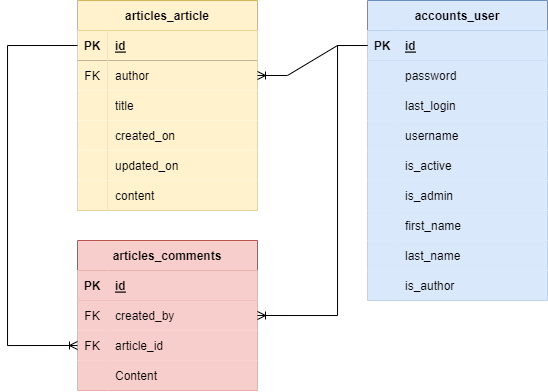

The diagram above was exported from draw.io. Its source (the exported page's mxGraphModel, read from the mxfile embedded in the PNG):
<mxGraphModel dx="981" dy="526" grid="1" gridSize="10" guides="1" tooltips="1" connect="1" arrows="1" fold="1" page="1" pageScale="1" pageWidth="827" pageHeight="1169" math="0" shadow="0">
  <root>
    <mxCell id="0" />
    <mxCell id="1" parent="0" />
    <mxCell id="_m4ntM4qR-f4kt7t6_uK-1" value="articles_article" style="shape=table;startSize=30;container=1;collapsible=1;childLayout=tableLayout;fixedRows=1;rowLines=0;fontStyle=1;align=center;resizeLast=1;fillColor=#fff2cc;strokeColor=#d6b656;" parent="1" vertex="1">
      <mxGeometry x="200" y="90" width="180" height="210" as="geometry" />
    </mxCell>
    <mxCell id="_m4ntM4qR-f4kt7t6_uK-2" value="" style="shape=partialRectangle;collapsible=0;dropTarget=0;pointerEvents=0;fillColor=none;top=0;left=0;bottom=1;right=0;points=[[0,0.5],[1,0.5]];portConstraint=eastwest;" parent="_m4ntM4qR-f4kt7t6_uK-1" vertex="1">
      <mxGeometry y="30" width="180" height="30" as="geometry" />
    </mxCell>
    <mxCell id="_m4ntM4qR-f4kt7t6_uK-3" value="PK" style="shape=partialRectangle;connectable=0;fillColor=#fff2cc;top=0;left=0;bottom=0;right=0;fontStyle=1;overflow=hidden;strokeColor=#d6b656;" parent="_m4ntM4qR-f4kt7t6_uK-2" vertex="1">
      <mxGeometry width="30" height="30" as="geometry">
        <mxRectangle width="30" height="30" as="alternateBounds" />
      </mxGeometry>
    </mxCell>
    <mxCell id="_m4ntM4qR-f4kt7t6_uK-4" value="id" style="shape=partialRectangle;connectable=0;fillColor=#fff2cc;top=0;left=0;bottom=0;right=0;align=left;spacingLeft=6;fontStyle=5;overflow=hidden;strokeColor=#d6b656;" parent="_m4ntM4qR-f4kt7t6_uK-2" vertex="1">
      <mxGeometry x="30" width="150" height="30" as="geometry">
        <mxRectangle width="150" height="30" as="alternateBounds" />
      </mxGeometry>
    </mxCell>
    <mxCell id="_m4ntM4qR-f4kt7t6_uK-5" value="" style="shape=partialRectangle;collapsible=0;dropTarget=0;pointerEvents=0;fillColor=none;top=0;left=0;bottom=0;right=0;points=[[0,0.5],[1,0.5]];portConstraint=eastwest;" parent="_m4ntM4qR-f4kt7t6_uK-1" vertex="1">
      <mxGeometry y="60" width="180" height="30" as="geometry" />
    </mxCell>
    <mxCell id="_m4ntM4qR-f4kt7t6_uK-6" value="FK" style="shape=partialRectangle;connectable=0;fillColor=#fff2cc;top=0;left=0;bottom=0;right=0;editable=1;overflow=hidden;strokeColor=#d6b656;" parent="_m4ntM4qR-f4kt7t6_uK-5" vertex="1">
      <mxGeometry width="30" height="30" as="geometry">
        <mxRectangle width="30" height="30" as="alternateBounds" />
      </mxGeometry>
    </mxCell>
    <mxCell id="_m4ntM4qR-f4kt7t6_uK-7" value="author" style="shape=partialRectangle;connectable=0;fillColor=#fff2cc;top=0;left=0;bottom=0;right=0;align=left;spacingLeft=6;overflow=hidden;strokeColor=#d6b656;" parent="_m4ntM4qR-f4kt7t6_uK-5" vertex="1">
      <mxGeometry x="30" width="150" height="30" as="geometry">
        <mxRectangle width="150" height="30" as="alternateBounds" />
      </mxGeometry>
    </mxCell>
    <mxCell id="_m4ntM4qR-f4kt7t6_uK-8" value="" style="shape=partialRectangle;collapsible=0;dropTarget=0;pointerEvents=0;fillColor=none;top=0;left=0;bottom=0;right=0;points=[[0,0.5],[1,0.5]];portConstraint=eastwest;" parent="_m4ntM4qR-f4kt7t6_uK-1" vertex="1">
      <mxGeometry y="90" width="180" height="30" as="geometry" />
    </mxCell>
    <mxCell id="_m4ntM4qR-f4kt7t6_uK-9" value="" style="shape=partialRectangle;connectable=0;fillColor=#fff2cc;top=0;left=0;bottom=0;right=0;editable=1;overflow=hidden;strokeColor=#d6b656;" parent="_m4ntM4qR-f4kt7t6_uK-8" vertex="1">
      <mxGeometry width="30" height="30" as="geometry">
        <mxRectangle width="30" height="30" as="alternateBounds" />
      </mxGeometry>
    </mxCell>
    <mxCell id="_m4ntM4qR-f4kt7t6_uK-10" value="title" style="shape=partialRectangle;connectable=0;fillColor=#fff2cc;top=0;left=0;bottom=0;right=0;align=left;spacingLeft=6;overflow=hidden;strokeColor=#d6b656;" parent="_m4ntM4qR-f4kt7t6_uK-8" vertex="1">
      <mxGeometry x="30" width="150" height="30" as="geometry">
        <mxRectangle width="150" height="30" as="alternateBounds" />
      </mxGeometry>
    </mxCell>
    <mxCell id="_m4ntM4qR-f4kt7t6_uK-11" value="" style="shape=partialRectangle;collapsible=0;dropTarget=0;pointerEvents=0;fillColor=none;top=0;left=0;bottom=0;right=0;points=[[0,0.5],[1,0.5]];portConstraint=eastwest;" parent="_m4ntM4qR-f4kt7t6_uK-1" vertex="1">
      <mxGeometry y="120" width="180" height="30" as="geometry" />
    </mxCell>
    <mxCell id="_m4ntM4qR-f4kt7t6_uK-12" value="" style="shape=partialRectangle;connectable=0;fillColor=#fff2cc;top=0;left=0;bottom=0;right=0;editable=1;overflow=hidden;strokeColor=#d6b656;" parent="_m4ntM4qR-f4kt7t6_uK-11" vertex="1">
      <mxGeometry width="30" height="30" as="geometry">
        <mxRectangle width="30" height="30" as="alternateBounds" />
      </mxGeometry>
    </mxCell>
    <mxCell id="_m4ntM4qR-f4kt7t6_uK-13" value="created_on" style="shape=partialRectangle;connectable=0;fillColor=#fff2cc;top=0;left=0;bottom=0;right=0;align=left;spacingLeft=6;overflow=hidden;strokeColor=#d6b656;" parent="_m4ntM4qR-f4kt7t6_uK-11" vertex="1">
      <mxGeometry x="30" width="150" height="30" as="geometry">
        <mxRectangle width="150" height="30" as="alternateBounds" />
      </mxGeometry>
    </mxCell>
    <mxCell id="_m4ntM4qR-f4kt7t6_uK-29" value="" style="shape=partialRectangle;collapsible=0;dropTarget=0;pointerEvents=0;fillColor=none;top=0;left=0;bottom=0;right=0;points=[[0,0.5],[1,0.5]];portConstraint=eastwest;" parent="_m4ntM4qR-f4kt7t6_uK-1" vertex="1">
      <mxGeometry y="150" width="180" height="30" as="geometry" />
    </mxCell>
    <mxCell id="_m4ntM4qR-f4kt7t6_uK-30" value="" style="shape=partialRectangle;connectable=0;fillColor=#fff2cc;top=0;left=0;bottom=0;right=0;editable=1;overflow=hidden;strokeColor=#d6b656;" parent="_m4ntM4qR-f4kt7t6_uK-29" vertex="1">
      <mxGeometry width="30" height="30" as="geometry">
        <mxRectangle width="30" height="30" as="alternateBounds" />
      </mxGeometry>
    </mxCell>
    <mxCell id="_m4ntM4qR-f4kt7t6_uK-31" value="updated_on" style="shape=partialRectangle;connectable=0;fillColor=#fff2cc;top=0;left=0;bottom=0;right=0;align=left;spacingLeft=6;overflow=hidden;strokeColor=#d6b656;" parent="_m4ntM4qR-f4kt7t6_uK-29" vertex="1">
      <mxGeometry x="30" width="150" height="30" as="geometry">
        <mxRectangle width="150" height="30" as="alternateBounds" />
      </mxGeometry>
    </mxCell>
    <mxCell id="c8YSMnfZSaYi6ro63lcI-1" value="" style="shape=tableRow;horizontal=0;startSize=0;swimlaneHead=0;swimlaneBody=0;fillColor=none;collapsible=0;dropTarget=0;points=[[0,0.5],[1,0.5]];portConstraint=eastwest;top=0;left=0;right=0;bottom=0;" vertex="1" parent="_m4ntM4qR-f4kt7t6_uK-1">
      <mxGeometry y="180" width="180" height="30" as="geometry" />
    </mxCell>
    <mxCell id="c8YSMnfZSaYi6ro63lcI-2" value="" style="shape=partialRectangle;connectable=0;fillColor=#fff2cc;top=0;left=0;bottom=0;right=0;editable=1;overflow=hidden;strokeColor=#d6b656;" vertex="1" parent="c8YSMnfZSaYi6ro63lcI-1">
      <mxGeometry width="30" height="30" as="geometry">
        <mxRectangle width="30" height="30" as="alternateBounds" />
      </mxGeometry>
    </mxCell>
    <mxCell id="c8YSMnfZSaYi6ro63lcI-3" value="content" style="shape=partialRectangle;connectable=0;fillColor=#fff2cc;top=0;left=0;bottom=0;right=0;align=left;spacingLeft=6;overflow=hidden;strokeColor=#d6b656;" vertex="1" parent="c8YSMnfZSaYi6ro63lcI-1">
      <mxGeometry x="30" width="150" height="30" as="geometry">
        <mxRectangle width="150" height="30" as="alternateBounds" />
      </mxGeometry>
    </mxCell>
    <mxCell id="_m4ntM4qR-f4kt7t6_uK-14" value="accounts_user" style="shape=table;startSize=30;container=1;collapsible=1;childLayout=tableLayout;fixedRows=1;rowLines=0;fontStyle=1;align=center;resizeLast=1;fillColor=#dae8fc;strokeColor=#6c8ebf;" parent="1" vertex="1">
      <mxGeometry x="490" y="90" width="180" height="300" as="geometry" />
    </mxCell>
    <mxCell id="_m4ntM4qR-f4kt7t6_uK-15" value="" style="shape=partialRectangle;collapsible=0;dropTarget=0;pointerEvents=0;fillColor=#dae8fc;top=0;left=0;bottom=1;right=0;points=[[0,0.5],[1,0.5]];portConstraint=eastwest;strokeColor=#6c8ebf;" parent="_m4ntM4qR-f4kt7t6_uK-14" vertex="1">
      <mxGeometry y="30" width="180" height="30" as="geometry" />
    </mxCell>
    <mxCell id="_m4ntM4qR-f4kt7t6_uK-16" value="PK" style="shape=partialRectangle;connectable=0;fillColor=#dae8fc;top=0;left=0;bottom=0;right=0;fontStyle=1;overflow=hidden;strokeColor=#6c8ebf;" parent="_m4ntM4qR-f4kt7t6_uK-15" vertex="1">
      <mxGeometry width="30" height="30" as="geometry">
        <mxRectangle width="30" height="30" as="alternateBounds" />
      </mxGeometry>
    </mxCell>
    <mxCell id="_m4ntM4qR-f4kt7t6_uK-17" value="id" style="shape=partialRectangle;connectable=0;fillColor=#dae8fc;top=0;left=0;bottom=0;right=0;align=left;spacingLeft=6;fontStyle=5;overflow=hidden;strokeColor=#6c8ebf;" parent="_m4ntM4qR-f4kt7t6_uK-15" vertex="1">
      <mxGeometry x="30" width="150" height="30" as="geometry">
        <mxRectangle width="150" height="30" as="alternateBounds" />
      </mxGeometry>
    </mxCell>
    <mxCell id="_m4ntM4qR-f4kt7t6_uK-18" value="" style="shape=partialRectangle;collapsible=0;dropTarget=0;pointerEvents=0;fillColor=#dae8fc;top=0;left=0;bottom=0;right=0;points=[[0,0.5],[1,0.5]];portConstraint=eastwest;strokeColor=#6c8ebf;" parent="_m4ntM4qR-f4kt7t6_uK-14" vertex="1">
      <mxGeometry y="60" width="180" height="30" as="geometry" />
    </mxCell>
    <mxCell id="_m4ntM4qR-f4kt7t6_uK-19" value="" style="shape=partialRectangle;connectable=0;fillColor=#dae8fc;top=0;left=0;bottom=0;right=0;editable=1;overflow=hidden;strokeColor=#6c8ebf;" parent="_m4ntM4qR-f4kt7t6_uK-18" vertex="1">
      <mxGeometry width="30" height="30" as="geometry">
        <mxRectangle width="30" height="30" as="alternateBounds" />
      </mxGeometry>
    </mxCell>
    <mxCell id="_m4ntM4qR-f4kt7t6_uK-20" value="password" style="shape=partialRectangle;connectable=0;fillColor=#dae8fc;top=0;left=0;bottom=0;right=0;align=left;spacingLeft=6;overflow=hidden;strokeColor=#6c8ebf;" parent="_m4ntM4qR-f4kt7t6_uK-18" vertex="1">
      <mxGeometry x="30" width="150" height="30" as="geometry">
        <mxRectangle width="150" height="30" as="alternateBounds" />
      </mxGeometry>
    </mxCell>
    <mxCell id="c8YSMnfZSaYi6ro63lcI-7" value="" style="shape=tableRow;horizontal=0;startSize=0;swimlaneHead=0;swimlaneBody=0;fillColor=#dae8fc;collapsible=0;dropTarget=0;points=[[0,0.5],[1,0.5]];portConstraint=eastwest;top=0;left=0;right=0;bottom=0;strokeColor=#6c8ebf;" vertex="1" parent="_m4ntM4qR-f4kt7t6_uK-14">
      <mxGeometry y="90" width="180" height="30" as="geometry" />
    </mxCell>
    <mxCell id="c8YSMnfZSaYi6ro63lcI-8" value="" style="shape=partialRectangle;connectable=0;fillColor=#dae8fc;top=0;left=0;bottom=0;right=0;editable=1;overflow=hidden;strokeColor=#6c8ebf;" vertex="1" parent="c8YSMnfZSaYi6ro63lcI-7">
      <mxGeometry width="30" height="30" as="geometry">
        <mxRectangle width="30" height="30" as="alternateBounds" />
      </mxGeometry>
    </mxCell>
    <mxCell id="c8YSMnfZSaYi6ro63lcI-9" value="last_login" style="shape=partialRectangle;connectable=0;fillColor=#dae8fc;top=0;left=0;bottom=0;right=0;align=left;spacingLeft=6;overflow=hidden;strokeColor=#6c8ebf;" vertex="1" parent="c8YSMnfZSaYi6ro63lcI-7">
      <mxGeometry x="30" width="150" height="30" as="geometry">
        <mxRectangle width="150" height="30" as="alternateBounds" />
      </mxGeometry>
    </mxCell>
    <mxCell id="c8YSMnfZSaYi6ro63lcI-14" value="" style="shape=tableRow;horizontal=0;startSize=0;swimlaneHead=0;swimlaneBody=0;fillColor=#dae8fc;collapsible=0;dropTarget=0;points=[[0,0.5],[1,0.5]];portConstraint=eastwest;top=0;left=0;right=0;bottom=0;strokeColor=#6c8ebf;" vertex="1" parent="_m4ntM4qR-f4kt7t6_uK-14">
      <mxGeometry y="120" width="180" height="30" as="geometry" />
    </mxCell>
    <mxCell id="c8YSMnfZSaYi6ro63lcI-15" value="" style="shape=partialRectangle;connectable=0;fillColor=#dae8fc;top=0;left=0;bottom=0;right=0;editable=1;overflow=hidden;strokeColor=#6c8ebf;" vertex="1" parent="c8YSMnfZSaYi6ro63lcI-14">
      <mxGeometry width="30" height="30" as="geometry">
        <mxRectangle width="30" height="30" as="alternateBounds" />
      </mxGeometry>
    </mxCell>
    <mxCell id="c8YSMnfZSaYi6ro63lcI-16" value="username" style="shape=partialRectangle;connectable=0;fillColor=#dae8fc;top=0;left=0;bottom=0;right=0;align=left;spacingLeft=6;overflow=hidden;strokeColor=#6c8ebf;" vertex="1" parent="c8YSMnfZSaYi6ro63lcI-14">
      <mxGeometry x="30" width="150" height="30" as="geometry">
        <mxRectangle width="150" height="30" as="alternateBounds" />
      </mxGeometry>
    </mxCell>
    <mxCell id="c8YSMnfZSaYi6ro63lcI-17" value="" style="shape=tableRow;horizontal=0;startSize=0;swimlaneHead=0;swimlaneBody=0;fillColor=#dae8fc;collapsible=0;dropTarget=0;points=[[0,0.5],[1,0.5]];portConstraint=eastwest;top=0;left=0;right=0;bottom=0;strokeColor=#6c8ebf;" vertex="1" parent="_m4ntM4qR-f4kt7t6_uK-14">
      <mxGeometry y="150" width="180" height="30" as="geometry" />
    </mxCell>
    <mxCell id="c8YSMnfZSaYi6ro63lcI-18" value="" style="shape=partialRectangle;connectable=0;fillColor=#dae8fc;top=0;left=0;bottom=0;right=0;editable=1;overflow=hidden;strokeColor=#6c8ebf;" vertex="1" parent="c8YSMnfZSaYi6ro63lcI-17">
      <mxGeometry width="30" height="30" as="geometry">
        <mxRectangle width="30" height="30" as="alternateBounds" />
      </mxGeometry>
    </mxCell>
    <mxCell id="c8YSMnfZSaYi6ro63lcI-19" value="is_active" style="shape=partialRectangle;connectable=0;fillColor=#dae8fc;top=0;left=0;bottom=0;right=0;align=left;spacingLeft=6;overflow=hidden;strokeColor=#6c8ebf;" vertex="1" parent="c8YSMnfZSaYi6ro63lcI-17">
      <mxGeometry x="30" width="150" height="30" as="geometry">
        <mxRectangle width="150" height="30" as="alternateBounds" />
      </mxGeometry>
    </mxCell>
    <mxCell id="c8YSMnfZSaYi6ro63lcI-23" value="" style="shape=tableRow;horizontal=0;startSize=0;swimlaneHead=0;swimlaneBody=0;fillColor=#dae8fc;collapsible=0;dropTarget=0;points=[[0,0.5],[1,0.5]];portConstraint=eastwest;top=0;left=0;right=0;bottom=0;strokeColor=#6c8ebf;" vertex="1" parent="_m4ntM4qR-f4kt7t6_uK-14">
      <mxGeometry y="180" width="180" height="30" as="geometry" />
    </mxCell>
    <mxCell id="c8YSMnfZSaYi6ro63lcI-24" value="" style="shape=partialRectangle;connectable=0;fillColor=#dae8fc;top=0;left=0;bottom=0;right=0;editable=1;overflow=hidden;strokeColor=#6c8ebf;" vertex="1" parent="c8YSMnfZSaYi6ro63lcI-23">
      <mxGeometry width="30" height="30" as="geometry">
        <mxRectangle width="30" height="30" as="alternateBounds" />
      </mxGeometry>
    </mxCell>
    <mxCell id="c8YSMnfZSaYi6ro63lcI-25" value="is_admin" style="shape=partialRectangle;connectable=0;fillColor=#dae8fc;top=0;left=0;bottom=0;right=0;align=left;spacingLeft=6;overflow=hidden;strokeColor=#6c8ebf;" vertex="1" parent="c8YSMnfZSaYi6ro63lcI-23">
      <mxGeometry x="30" width="150" height="30" as="geometry">
        <mxRectangle width="150" height="30" as="alternateBounds" />
      </mxGeometry>
    </mxCell>
    <mxCell id="c8YSMnfZSaYi6ro63lcI-26" value="" style="shape=tableRow;horizontal=0;startSize=0;swimlaneHead=0;swimlaneBody=0;fillColor=#dae8fc;collapsible=0;dropTarget=0;points=[[0,0.5],[1,0.5]];portConstraint=eastwest;top=0;left=0;right=0;bottom=0;strokeColor=#6c8ebf;" vertex="1" parent="_m4ntM4qR-f4kt7t6_uK-14">
      <mxGeometry y="210" width="180" height="30" as="geometry" />
    </mxCell>
    <mxCell id="c8YSMnfZSaYi6ro63lcI-27" value="" style="shape=partialRectangle;connectable=0;fillColor=#dae8fc;top=0;left=0;bottom=0;right=0;editable=1;overflow=hidden;strokeColor=#6c8ebf;" vertex="1" parent="c8YSMnfZSaYi6ro63lcI-26">
      <mxGeometry width="30" height="30" as="geometry">
        <mxRectangle width="30" height="30" as="alternateBounds" />
      </mxGeometry>
    </mxCell>
    <mxCell id="c8YSMnfZSaYi6ro63lcI-28" value="first_name" style="shape=partialRectangle;connectable=0;fillColor=#dae8fc;top=0;left=0;bottom=0;right=0;align=left;spacingLeft=6;overflow=hidden;strokeColor=#6c8ebf;" vertex="1" parent="c8YSMnfZSaYi6ro63lcI-26">
      <mxGeometry x="30" width="150" height="30" as="geometry">
        <mxRectangle width="150" height="30" as="alternateBounds" />
      </mxGeometry>
    </mxCell>
    <mxCell id="c8YSMnfZSaYi6ro63lcI-29" value="" style="shape=tableRow;horizontal=0;startSize=0;swimlaneHead=0;swimlaneBody=0;fillColor=#dae8fc;collapsible=0;dropTarget=0;points=[[0,0.5],[1,0.5]];portConstraint=eastwest;top=0;left=0;right=0;bottom=0;strokeColor=#6c8ebf;" vertex="1" parent="_m4ntM4qR-f4kt7t6_uK-14">
      <mxGeometry y="240" width="180" height="30" as="geometry" />
    </mxCell>
    <mxCell id="c8YSMnfZSaYi6ro63lcI-30" value="" style="shape=partialRectangle;connectable=0;fillColor=#dae8fc;top=0;left=0;bottom=0;right=0;editable=1;overflow=hidden;strokeColor=#6c8ebf;" vertex="1" parent="c8YSMnfZSaYi6ro63lcI-29">
      <mxGeometry width="30" height="30" as="geometry">
        <mxRectangle width="30" height="30" as="alternateBounds" />
      </mxGeometry>
    </mxCell>
    <mxCell id="c8YSMnfZSaYi6ro63lcI-31" value="last_name" style="shape=partialRectangle;connectable=0;fillColor=#dae8fc;top=0;left=0;bottom=0;right=0;align=left;spacingLeft=6;overflow=hidden;strokeColor=#6c8ebf;" vertex="1" parent="c8YSMnfZSaYi6ro63lcI-29">
      <mxGeometry x="30" width="150" height="30" as="geometry">
        <mxRectangle width="150" height="30" as="alternateBounds" />
      </mxGeometry>
    </mxCell>
    <mxCell id="c8YSMnfZSaYi6ro63lcI-20" value="" style="shape=tableRow;horizontal=0;startSize=0;swimlaneHead=0;swimlaneBody=0;fillColor=#dae8fc;collapsible=0;dropTarget=0;points=[[0,0.5],[1,0.5]];portConstraint=eastwest;top=0;left=0;right=0;bottom=0;strokeColor=#6c8ebf;" vertex="1" parent="_m4ntM4qR-f4kt7t6_uK-14">
      <mxGeometry y="270" width="180" height="30" as="geometry" />
    </mxCell>
    <mxCell id="c8YSMnfZSaYi6ro63lcI-21" value="" style="shape=partialRectangle;connectable=0;fillColor=#dae8fc;top=0;left=0;bottom=0;right=0;editable=1;overflow=hidden;strokeColor=#6c8ebf;" vertex="1" parent="c8YSMnfZSaYi6ro63lcI-20">
      <mxGeometry width="30" height="30" as="geometry">
        <mxRectangle width="30" height="30" as="alternateBounds" />
      </mxGeometry>
    </mxCell>
    <mxCell id="c8YSMnfZSaYi6ro63lcI-22" value="is_author" style="shape=partialRectangle;connectable=0;fillColor=#dae8fc;top=0;left=0;bottom=0;right=0;align=left;spacingLeft=6;overflow=hidden;strokeColor=#6c8ebf;" vertex="1" parent="c8YSMnfZSaYi6ro63lcI-20">
      <mxGeometry x="30" width="150" height="30" as="geometry">
        <mxRectangle width="150" height="30" as="alternateBounds" />
      </mxGeometry>
    </mxCell>
    <mxCell id="_m4ntM4qR-f4kt7t6_uK-28" value="" style="edgeStyle=entityRelationEdgeStyle;fontSize=12;html=1;endArrow=ERoneToMany;rounded=0;exitX=0;exitY=0.5;exitDx=0;exitDy=0;entryX=1;entryY=0.5;entryDx=0;entryDy=0;" parent="1" source="_m4ntM4qR-f4kt7t6_uK-15" target="_m4ntM4qR-f4kt7t6_uK-5" edge="1">
      <mxGeometry width="100" height="100" relative="1" as="geometry">
        <mxPoint x="240" y="390" as="sourcePoint" />
        <mxPoint x="340" y="290" as="targetPoint" />
      </mxGeometry>
    </mxCell>
    <mxCell id="_m4ntM4qR-f4kt7t6_uK-32" value="articles_comments" style="shape=table;startSize=30;container=1;collapsible=1;childLayout=tableLayout;fixedRows=1;rowLines=0;fontStyle=1;align=center;resizeLast=1;fillColor=#f8cecc;strokeColor=#b85450;" parent="1" vertex="1">
      <mxGeometry x="200" y="330" width="180" height="150" as="geometry">
        <mxRectangle x="50" y="310" width="90" height="30" as="alternateBounds" />
      </mxGeometry>
    </mxCell>
    <mxCell id="_m4ntM4qR-f4kt7t6_uK-33" value="" style="shape=partialRectangle;collapsible=0;dropTarget=0;pointerEvents=0;fillColor=#f8cecc;top=0;left=0;bottom=1;right=0;points=[[0,0.5],[1,0.5]];portConstraint=eastwest;strokeColor=#b85450;" parent="_m4ntM4qR-f4kt7t6_uK-32" vertex="1">
      <mxGeometry y="30" width="180" height="30" as="geometry" />
    </mxCell>
    <mxCell id="_m4ntM4qR-f4kt7t6_uK-34" value="PK" style="shape=partialRectangle;connectable=0;fillColor=#f8cecc;top=0;left=0;bottom=0;right=0;fontStyle=1;overflow=hidden;strokeColor=#b85450;" parent="_m4ntM4qR-f4kt7t6_uK-33" vertex="1">
      <mxGeometry width="30" height="30" as="geometry">
        <mxRectangle width="30" height="30" as="alternateBounds" />
      </mxGeometry>
    </mxCell>
    <mxCell id="_m4ntM4qR-f4kt7t6_uK-35" value="id" style="shape=partialRectangle;connectable=0;fillColor=#f8cecc;top=0;left=0;bottom=0;right=0;align=left;spacingLeft=6;fontStyle=5;overflow=hidden;strokeColor=#b85450;" parent="_m4ntM4qR-f4kt7t6_uK-33" vertex="1">
      <mxGeometry x="30" width="150" height="30" as="geometry">
        <mxRectangle width="150" height="30" as="alternateBounds" />
      </mxGeometry>
    </mxCell>
    <mxCell id="_m4ntM4qR-f4kt7t6_uK-36" value="" style="shape=partialRectangle;collapsible=0;dropTarget=0;pointerEvents=0;fillColor=#f8cecc;top=0;left=0;bottom=0;right=0;points=[[0,0.5],[1,0.5]];portConstraint=eastwest;strokeColor=#b85450;" parent="_m4ntM4qR-f4kt7t6_uK-32" vertex="1">
      <mxGeometry y="60" width="180" height="30" as="geometry" />
    </mxCell>
    <mxCell id="_m4ntM4qR-f4kt7t6_uK-37" value="FK" style="shape=partialRectangle;connectable=0;fillColor=#f8cecc;top=0;left=0;bottom=0;right=0;editable=1;overflow=hidden;strokeColor=#b85450;" parent="_m4ntM4qR-f4kt7t6_uK-36" vertex="1">
      <mxGeometry width="30" height="30" as="geometry">
        <mxRectangle width="30" height="30" as="alternateBounds" />
      </mxGeometry>
    </mxCell>
    <mxCell id="_m4ntM4qR-f4kt7t6_uK-38" value="created_by" style="shape=partialRectangle;connectable=0;fillColor=#f8cecc;top=0;left=0;bottom=0;right=0;align=left;spacingLeft=6;overflow=hidden;strokeColor=#b85450;" parent="_m4ntM4qR-f4kt7t6_uK-36" vertex="1">
      <mxGeometry x="30" width="150" height="30" as="geometry">
        <mxRectangle width="150" height="30" as="alternateBounds" />
      </mxGeometry>
    </mxCell>
    <mxCell id="_m4ntM4qR-f4kt7t6_uK-39" value="" style="shape=partialRectangle;collapsible=0;dropTarget=0;pointerEvents=0;fillColor=#f8cecc;top=0;left=0;bottom=0;right=0;points=[[0,0.5],[1,0.5]];portConstraint=eastwest;strokeColor=#b85450;" parent="_m4ntM4qR-f4kt7t6_uK-32" vertex="1">
      <mxGeometry y="90" width="180" height="30" as="geometry" />
    </mxCell>
    <mxCell id="_m4ntM4qR-f4kt7t6_uK-40" value="FK" style="shape=partialRectangle;connectable=0;fillColor=#f8cecc;top=0;left=0;bottom=0;right=0;editable=1;overflow=hidden;strokeColor=#b85450;" parent="_m4ntM4qR-f4kt7t6_uK-39" vertex="1">
      <mxGeometry width="30" height="30" as="geometry">
        <mxRectangle width="30" height="30" as="alternateBounds" />
      </mxGeometry>
    </mxCell>
    <mxCell id="_m4ntM4qR-f4kt7t6_uK-41" value="article_id" style="shape=partialRectangle;connectable=0;fillColor=#f8cecc;top=0;left=0;bottom=0;right=0;align=left;spacingLeft=6;overflow=hidden;strokeColor=#b85450;" parent="_m4ntM4qR-f4kt7t6_uK-39" vertex="1">
      <mxGeometry x="30" width="150" height="30" as="geometry">
        <mxRectangle width="150" height="30" as="alternateBounds" />
      </mxGeometry>
    </mxCell>
    <mxCell id="_m4ntM4qR-f4kt7t6_uK-45" value="" style="shape=partialRectangle;collapsible=0;dropTarget=0;pointerEvents=0;fillColor=#f8cecc;top=0;left=0;bottom=0;right=0;points=[[0,0.5],[1,0.5]];portConstraint=eastwest;strokeColor=#b85450;" parent="_m4ntM4qR-f4kt7t6_uK-32" vertex="1">
      <mxGeometry y="120" width="180" height="30" as="geometry" />
    </mxCell>
    <mxCell id="_m4ntM4qR-f4kt7t6_uK-46" value="" style="shape=partialRectangle;connectable=0;fillColor=#f8cecc;top=0;left=0;bottom=0;right=0;editable=1;overflow=hidden;strokeColor=#b85450;" parent="_m4ntM4qR-f4kt7t6_uK-45" vertex="1">
      <mxGeometry width="30" height="30" as="geometry">
        <mxRectangle width="30" height="30" as="alternateBounds" />
      </mxGeometry>
    </mxCell>
    <mxCell id="_m4ntM4qR-f4kt7t6_uK-47" value="Content" style="shape=partialRectangle;connectable=0;fillColor=#f8cecc;top=0;left=0;bottom=0;right=0;align=left;spacingLeft=6;overflow=hidden;strokeColor=#b85450;" parent="_m4ntM4qR-f4kt7t6_uK-45" vertex="1">
      <mxGeometry x="30" width="150" height="30" as="geometry">
        <mxRectangle width="150" height="30" as="alternateBounds" />
      </mxGeometry>
    </mxCell>
    <mxCell id="_m4ntM4qR-f4kt7t6_uK-52" value="" style="edgeStyle=orthogonalEdgeStyle;fontSize=12;html=1;endArrow=ERoneToMany;rounded=0;exitX=0;exitY=0.5;exitDx=0;exitDy=0;jumpStyle=arc;entryX=0;entryY=0.5;entryDx=0;entryDy=0;" parent="1" source="_m4ntM4qR-f4kt7t6_uK-2" target="_m4ntM4qR-f4kt7t6_uK-39" edge="1">
      <mxGeometry width="100" height="100" relative="1" as="geometry">
        <mxPoint x="410" y="405" as="sourcePoint" />
        <mxPoint x="80" y="420" as="targetPoint" />
        <Array as="points">
          <mxPoint x="130" y="135" />
          <mxPoint x="130" y="435" />
        </Array>
      </mxGeometry>
    </mxCell>
    <mxCell id="_m4ntM4qR-f4kt7t6_uK-54" value="" style="edgeStyle=orthogonalEdgeStyle;fontSize=12;html=1;endArrow=ERoneToMany;rounded=0;exitX=0;exitY=0.5;exitDx=0;exitDy=0;jumpStyle=arc;entryX=1;entryY=0.5;entryDx=0;entryDy=0;" parent="1" source="_m4ntM4qR-f4kt7t6_uK-15" target="_m4ntM4qR-f4kt7t6_uK-36" edge="1">
      <mxGeometry width="100" height="100" relative="1" as="geometry">
        <mxPoint x="210" y="145" as="sourcePoint" />
        <mxPoint x="200" y="445" as="targetPoint" />
        <Array as="points">
          <mxPoint x="460" y="135" />
          <mxPoint x="460" y="405" />
        </Array>
      </mxGeometry>
    </mxCell>
  </root>
</mxGraphModel>